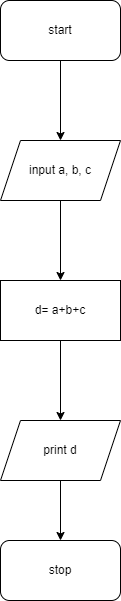

The diagram above was exported from draw.io. Its source (the exported page's mxGraphModel, read from the mxfile embedded in the PNG):
<mxGraphModel dx="1130" dy="792" grid="1" gridSize="10" guides="1" tooltips="1" connect="1" arrows="1" fold="1" page="1" pageScale="1" pageWidth="850" pageHeight="1100" math="0" shadow="0">
  <root>
    <mxCell id="0" />
    <mxCell id="1" parent="0" />
    <mxCell id="4" value="" style="edgeStyle=none;html=1;" edge="1" parent="1" target="3">
      <mxGeometry relative="1" as="geometry">
        <mxPoint x="420" y="160" as="sourcePoint" />
      </mxGeometry>
    </mxCell>
    <mxCell id="7" value="" style="edgeStyle=none;html=1;" edge="1" parent="1" source="3" target="6">
      <mxGeometry relative="1" as="geometry" />
    </mxCell>
    <mxCell id="3" value="input a, b, c" style="shape=parallelogram;perimeter=parallelogramPerimeter;whiteSpace=wrap;html=1;fixedSize=1;rounded=0;" vertex="1" parent="1">
      <mxGeometry x="360" y="240" width="120" height="60" as="geometry" />
    </mxCell>
    <mxCell id="5" value="start" style="rounded=1;whiteSpace=wrap;html=1;" vertex="1" parent="1">
      <mxGeometry x="360" y="100" width="120" height="60" as="geometry" />
    </mxCell>
    <mxCell id="9" value="" style="edgeStyle=none;html=1;" edge="1" parent="1" source="6" target="8">
      <mxGeometry relative="1" as="geometry" />
    </mxCell>
    <mxCell id="6" value="d= a+b+c" style="whiteSpace=wrap;html=1;rounded=0;" vertex="1" parent="1">
      <mxGeometry x="360" y="380" width="120" height="60" as="geometry" />
    </mxCell>
    <mxCell id="11" value="" style="edgeStyle=none;html=1;" edge="1" parent="1" source="8" target="10">
      <mxGeometry relative="1" as="geometry" />
    </mxCell>
    <mxCell id="8" value="print d" style="shape=parallelogram;perimeter=parallelogramPerimeter;whiteSpace=wrap;html=1;fixedSize=1;rounded=0;" vertex="1" parent="1">
      <mxGeometry x="360" y="520" width="120" height="60" as="geometry" />
    </mxCell>
    <mxCell id="10" value="stop" style="rounded=1;whiteSpace=wrap;html=1;" vertex="1" parent="1">
      <mxGeometry x="360" y="640" width="120" height="60" as="geometry" />
    </mxCell>
  </root>
</mxGraphModel>